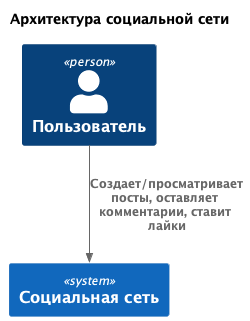

The diagram above was rendered by PlantUML. Its source (embedded in the PNG):
@startuml C4_context
!include https://raw.githubusercontent.com/plantuml-stdlib/C4-PlantUML/master/C4_Container.puml


title Архитектура социальной сети

' Пользователи
Person(User, "Пользователь")

'Интерфейс
System(social_network, "Социальная сеть")

' Связи
Rel(User, social_network, "Создает/просматривает посты, оставляет комментарии, ставит лайки")
@enduml